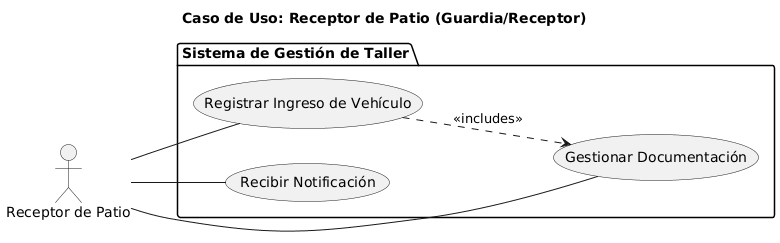

The diagram above was rendered by PlantUML. Its source (embedded in the PNG):
@startuml
title Caso de Uso: Receptor de Patio (Guardia/Receptor)

left to right direction
actor "Receptor de Patio" as Receptor

package "Sistema de Gestión de Taller" {
    usecase CU4 as "Registrar Ingreso de Vehículo"
    usecase CU7 as "Gestionar Documentación"
    usecase CU_Notif as "Recibir Notificación"
}

Receptor -- CU4
Receptor -- CU7
Receptor -- CU_Notif

' Relación de inclusión obligatoria
CU4 ..> CU7 : <<includes>>
@enduml